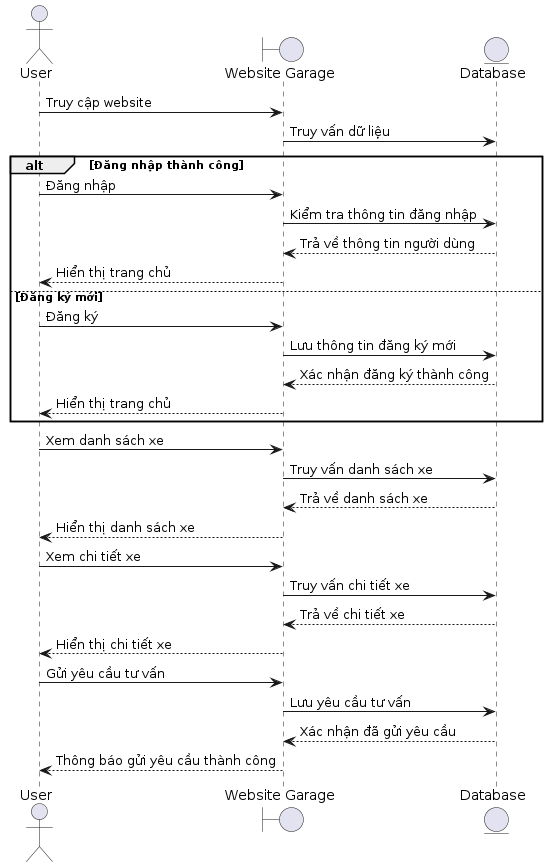

The diagram above was rendered by PlantUML. Its source (embedded in the PNG):
@startuml
skinparam linetype ortho

actor User as U
boundary "Website Garage" as W
entity "Database" as DB

U -> W : Truy cập website
W -> DB : Truy vấn dữ liệu

alt Đăng nhập thành công
    U -> W : Đăng nhập
    W -> DB : Kiểm tra thông tin đăng nhập
    DB --> W : Trả về thông tin người dùng
    W --> U : Hiển thị trang chủ
else Đăng ký mới
    U -> W : Đăng ký
    W -> DB : Lưu thông tin đăng ký mới
    DB --> W : Xác nhận đăng ký thành công
    W --> U : Hiển thị trang chủ
end

U -> W : Xem danh sách xe
W -> DB : Truy vấn danh sách xe
DB --> W : Trả về danh sách xe
W --> U : Hiển thị danh sách xe

U -> W : Xem chi tiết xe
W -> DB : Truy vấn chi tiết xe
DB --> W : Trả về chi tiết xe
W --> U : Hiển thị chi tiết xe

U -> W : Gửi yêu cầu tư vấn
W -> DB : Lưu yêu cầu tư vấn
DB --> W : Xác nhận đã gửi yêu cầu
W --> U : Thông báo gửi yêu cầu thành công
@enduml